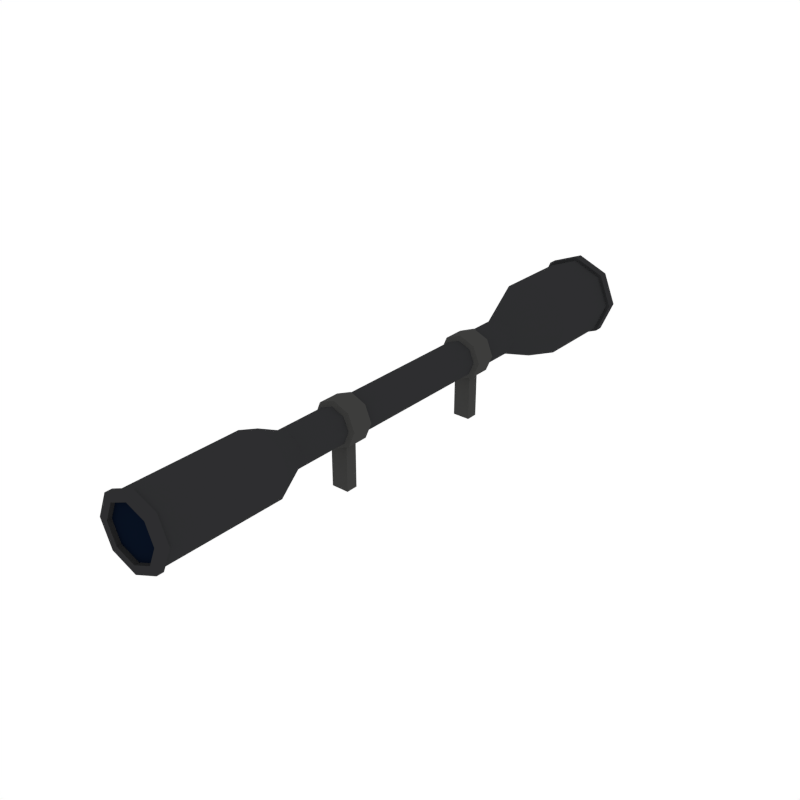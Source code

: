 # Source: model.blend  (saved by Blender 5.2.45; exported with 4.5.12 LTS)
import bpy
from mathutils import Matrix  # noqa: F401  (used for matrix-valued properties, if any)

bpy.ops.wm.read_factory_settings(use_empty=True)
scene = bpy.context.scene
scene.name = 'Scene'

# ---- collections
col_scope_1 = bpy.data.collections.new('scope-1'); scene.collection.children.link(col_scope_1)

# ---- materials (node trees are filled in below, after node groups)
mat_black = bpy.data.materials.new('Black')
mat_black.alpha_threshold = 0.0
mat_black.use_backface_culling_lightprobe_volume = False
mat_black.diffuse_color = (0.02697, 0.02748, 0.0291, 1.0)
mat_black.roughness = 0.5
mat_darkmetal = bpy.data.materials.new('DarkMetal')
mat_darkmetal.alpha_threshold = 0.0
mat_darkmetal.use_backface_culling_lightprobe_volume = False
mat_darkmetal.diffuse_color = (0.047, 0.04696, 0.04579, 1.0)
mat_darkmetal.roughness = 0.5
mat_glass = bpy.data.materials.new('Glass')
mat_glass.alpha_threshold = 0.0
mat_glass.use_backface_culling_lightprobe_volume = False
mat_glass.diffuse_color = (0.002634, 0.005688, 0.01463, 1.0)
mat_glass.roughness = 0.5

# ---- material node trees
mat_black.use_nodes = True; mat_black.node_tree.nodes.clear()
_N = mat_black.node_tree.nodes; _L = mat_black.node_tree.links
n0 = _N.new('NodeFrame'); n0.name = 'Frame'; n0.location = (0, 0)
n0.label = 'Versioning: Use Nodes was removed'
n0.width = 160
n1 = _N.new('ShaderNodeOutputMaterial'); n1.name = 'Material Output'; n1.location = (480, 0)
n1.target = 'EEVEE'
n2 = _N.new('ShaderNodeBsdfPrincipled'); n2.name = 'Principled BSDF'; n2.location = (0, 0)
n2.subsurface_method = 'BURLEY'
n2.inputs[0].default_value = (0.02697, 0.02748, 0.0291, 1.0)
n2.inputs[10].default_value = 0.005
n3 = _N.new('ShaderNodeOutputMaterial'); n3.name = 'Material Output.001'; n3.location = (480, 0)
n3.target = 'CYCLES'
n4 = _N.new('ShaderNodeBsdfDiffuse'); n4.name = 'Diffuse BSDF'; n4.location = (0, 0)
n4.width = 160
n4.inputs[0].default_value = (0.02697, 0.02748, 0.0291, 1.0)
n1.parent = n0
n2.parent = n0
n3.parent = n0
n4.parent = n0
_L.new(n2.outputs[0], n1.inputs[0])
_L.new(n4.outputs[0], n3.inputs[0])
n1.is_active_output = True
mat_darkmetal.use_nodes = True; mat_darkmetal.node_tree.nodes.clear()
_N = mat_darkmetal.node_tree.nodes; _L = mat_darkmetal.node_tree.links
n0 = _N.new('NodeFrame'); n0.name = 'Frame'; n0.location = (0, 0)
n0.label = 'Versioning: Use Nodes was removed'
n0.width = 160
n1 = _N.new('ShaderNodeOutputMaterial'); n1.name = 'Material Output'; n1.location = (480, 0)
n1.target = 'EEVEE'
n2 = _N.new('ShaderNodeBsdfPrincipled'); n2.name = 'Principled BSDF'; n2.location = (0, 0)
n2.subsurface_method = 'BURLEY'
n2.inputs[0].default_value = (0.047, 0.04696, 0.04579, 1.0)
n2.inputs[10].default_value = 0.005
n3 = _N.new('ShaderNodeOutputMaterial'); n3.name = 'Material Output.001'; n3.location = (480, 0)
n3.target = 'CYCLES'
n4 = _N.new('ShaderNodeBsdfDiffuse'); n4.name = 'Diffuse BSDF'; n4.location = (0, 0)
n4.width = 160
n4.inputs[0].default_value = (0.047, 0.04696, 0.04579, 1.0)
n1.parent = n0
n2.parent = n0
n3.parent = n0
n4.parent = n0
_L.new(n2.outputs[0], n1.inputs[0])
_L.new(n4.outputs[0], n3.inputs[0])
n1.is_active_output = True
mat_glass.use_nodes = True; mat_glass.node_tree.nodes.clear()
_N = mat_glass.node_tree.nodes; _L = mat_glass.node_tree.links
n0 = _N.new('NodeFrame'); n0.name = 'Frame'; n0.location = (0, 0)
n0.label = 'Versioning: Use Nodes was removed'
n0.width = 160
n1 = _N.new('ShaderNodeOutputMaterial'); n1.name = 'Material Output'; n1.location = (480, 0)
n1.target = 'EEVEE'
n2 = _N.new('ShaderNodeBsdfPrincipled'); n2.name = 'Principled BSDF'; n2.location = (0, 0)
n2.subsurface_method = 'BURLEY'
n2.inputs[0].default_value = (0.002634, 0.005688, 0.01463, 1.0)
n2.inputs[10].default_value = 0.005
n3 = _N.new('ShaderNodeOutputMaterial'); n3.name = 'Material Output.001'; n3.location = (480, 0)
n3.target = 'CYCLES'
n4 = _N.new('ShaderNodeBsdfDiffuse'); n4.name = 'Diffuse BSDF'; n4.location = (0, 0)
n4.width = 160
n4.inputs[0].default_value = (0.002634, 0.005688, 0.01463, 1.0)
n1.parent = n0
n2.parent = n0
n3.parent = n0
n4.parent = n0
_L.new(n2.outputs[0], n1.inputs[0])
_L.new(n4.outputs[0], n3.inputs[0])
n1.is_active_output = True

# ---- world
world_world = bpy.data.worlds.new('World'); scene.world = world_world
world_world.use_nodes = True; world_world.node_tree.nodes.clear()
_N = world_world.node_tree.nodes; _L = world_world.node_tree.links
n0 = _N.new('ShaderNodeOutputWorld'); n0.name = 'World Output'; n0.location = (280, 0)
n1 = _N.new('ShaderNodeBackground'); n1.name = 'Background'; n1.location = (0, 0)
n1.inputs[0].default_value = (1.0, 1.0, 1.0, 1.0)
n2 = _N.new('NodeFrame'); n2.name = 'Frame'; n2.location = (0, 0)
n2.label = 'Versioning: Use Nodes was removed'
n2.width = 160
n0.parent = n2
n1.parent = n2
_L.new(n1.outputs[0], n0.inputs[0])
n0.is_active_output = True
world_world.color = (1.0, 1.0, 1.0)
world_world.use_sun_shadow = False
world_world.sun_shadow_jitter_overblur = 0.0
world_world.cycles.sampling_method = 'NONE'
world_world.cycles.sample_map_resolution = 256

# ---- meshes
me_scope_1 = bpy.data.meshes.new('scope-1')
me_scope_1.from_pydata([(-0.01626, -0.08625, 0.005307), (-0.0115, -0.08625, -0.006188), (4.331e-08, -0.08625, -0.01095), (0.0115, -0.08625, -0.006188), (0.01626, -0.08625, 0.005307), (0.0115, -0.08625, 0.0168), (4.24e-08, -0.08625, 0.02156), (-0.0115, -0.08625, 0.0168), (-0.009029, -0.07167, 0.005307), (-0.006385, -0.07167, -0.001078), (4.323e-08, -0.07167, -0.003722), (0.006385, -0.07167, -0.001078), (0.009029, -0.07167, 0.005307), (0.006385, -0.07167, 0.01169), (4.273e-08, -0.07167, 0.01434), (-0.006385, -0.07167, 0.01169), (4.323e-08, -0.04423, -0.003722), (-0.006385, -0.04423, -0.001078), (-0.006385, -0.04423, 0.01169), (4.273e-08, -0.04423, 0.01434), (0.006385, -0.04423, 0.01169), (0.009029, -0.04423, 0.005307), (0.006385, -0.04423, -0.001078), (-0.009029, -0.04423, 0.005307), (-0.006385, -0.0315, -0.001078), (4.273e-08, -0.0315, 0.01434), (0.009029, -0.0315, 0.005307), (-0.009029, -0.0315, 0.005307), (4.323e-08, -0.0315, -0.003722), (-0.006385, -0.0315, 0.01169), (0.006385, -0.0315, 0.01169), (0.006385, -0.0315, -0.001078), (4.331e-08, -0.03249, -0.006031), (4.331e-08, -0.04324, -0.006031), (-0.008017, -0.03249, 0.01332), (-0.008017, -0.04324, 0.01332), (0.008017, -0.03249, 0.01332), (0.008017, -0.04324, 0.01332), (0.008017, -0.03249, -0.00271), (0.008017, -0.04324, -0.00271), (0.01134, -0.04324, 0.005307), (4.268e-08, -0.04324, 0.01664), (-0.01134, -0.04324, 0.005307), (-0.008017, -0.04324, -0.00271), (-0.008017, -0.03249, -0.00271), (4.268e-08, -0.03249, 0.01664), (0.01134, -0.03249, 0.005307), (-0.01134, -0.03249, 0.005307), (4.338e-08, -0.03494, -0.006089), (4.338e-08, -0.04079, -0.006089), (0.004361, -0.03494, -0.004283), (0.004361, -0.04079, -0.004283), (-0.004361, -0.04079, -0.004283), (-0.004361, -0.03494, -0.004283), (4.338e-08, -0.03494, -0.0274), (4.338e-08, -0.04079, -0.0274), (0.004361, -0.03494, -0.0274), (0.004361, -0.04079, -0.0274), (-0.004361, -0.04079, -0.0274), (-0.004361, -0.03494, -0.0274), (-0.02049, 0.1048, 0.005307), (-0.01449, 0.1048, -0.009184), (2.089e-08, 0.1048, -0.01519), (0.01449, 0.1048, -0.009184), (0.02049, 0.1048, 0.005307), (0.01449, 0.1048, 0.0198), (1.975e-08, 0.1048, 0.0258), (-0.01449, 0.1048, 0.0198), (-0.02049, 0.15, 0.005307), (-0.01449, 0.15, -0.009184), (-6.696e-10, 0.15, -0.01519), (0.01449, 0.15, -0.009184), (0.02049, 0.15, 0.005307), (0.01449, 0.15, 0.0198), (-1.81e-09, 0.15, 0.0258), (-0.01449, 0.15, 0.0198), (-0.009029, 0.07616, 0.005307), (-0.006385, 0.07616, -0.001078), (2.243e-08, 0.07616, -0.003722), (0.006385, 0.07616, -0.001078), (0.009029, 0.07616, 0.005307), (0.006385, 0.07616, 0.01169), (2.193e-08, 0.07616, 0.01434), (-0.006385, 0.07616, 0.01169), (2.979e-08, 0.056, -0.003722), (-0.006385, 0.056, -0.001078), (-0.006385, 0.056, 0.01169), (2.929e-08, 0.056, 0.01434), (0.006385, 0.056, 0.01169), (0.009029, 0.056, 0.005307), (0.006385, 0.056, -0.001078), (-0.009029, 0.056, 0.005307), (-0.006385, 0.04327, -0.001078), (3.27e-08, 0.04327, 0.01434), (0.009029, 0.04327, 0.005307), (-0.009029, 0.04327, 0.005307), (3.32e-08, 0.04327, -0.003722), (-0.006385, 0.04327, 0.01169), (0.006385, 0.04327, 0.01169), (0.006385, 0.04327, -0.001078), (3.302e-08, 0.04426, -0.006031), (3.014e-08, 0.05501, -0.006031), (-0.008017, 0.04426, 0.01332), (-0.008017, 0.05501, 0.01332), (0.008017, 0.04426, 0.01332), (0.008017, 0.05501, 0.01332), (0.008017, 0.04426, -0.00271), (0.008017, 0.05501, -0.00271), (0.01134, 0.05501, 0.005307), (2.951e-08, 0.05501, 0.01664), (-0.01134, 0.05501, 0.005307), (-0.008017, 0.05501, -0.00271), (-0.008017, 0.04426, -0.00271), (3.239e-08, 0.04426, 0.01664), (0.01134, 0.04426, 0.005307), (-0.01134, 0.04426, 0.005307), (3.243e-08, 0.04671, -0.006089), (3.086e-08, 0.05256, -0.006089), (0.004361, 0.04671, -0.004283), (0.004361, 0.05256, -0.004283), (-0.004361, 0.05256, -0.004283), (-0.004361, 0.04671, -0.004283), (3.243e-08, 0.04671, -0.0274), (3.086e-08, 0.05256, -0.0274), (0.004361, 0.04671, -0.0274), (0.004361, 0.05256, -0.0274), (-0.004361, 0.05256, -0.0274), (-0.004361, 0.04671, -0.0274), (-0.01787, 0.15, 0.005307), (-0.01263, 0.15, -0.007328), (-6.398e-10, 0.15, -0.01256), (0.01263, 0.15, -0.007328), (0.01787, 0.15, 0.005307), (0.01263, 0.15, 0.01794), (-1.634e-09, 0.15, 0.02317), (-0.01263, 0.15, 0.01794), (-0.01787, 0.146, 0.005307), (-0.01263, 0.146, -0.007328), (-6.398e-10, 0.146, -0.01256), (0.01263, 0.146, -0.007328), (0.01787, 0.146, 0.005307), (0.01263, 0.146, 0.01794), (-1.634e-09, 0.146, 0.02317), (-0.01263, 0.146, 0.01794), (-0.0134, -0.15, 0.005307), (-0.009472, -0.15, -0.004165), (4.307e-08, -0.15, -0.008089), (0.009472, -0.15, -0.004165), (0.0134, -0.15, 0.005307), (0.009472, -0.15, 0.01478), (4.232e-08, -0.15, 0.0187), (-0.009472, -0.15, 0.01478), (-0.0134, -0.1478, 0.005307), (-0.009472, -0.1478, -0.004165), (4.307e-08, -0.1478, -0.008089), (0.009472, -0.1478, -0.004165), (0.0134, -0.1478, 0.005307), (0.009472, -0.1478, 0.01478), (4.232e-08, -0.1478, 0.0187), (-0.009472, -0.1478, 0.01478), (-0.01449, 0.1454, 0.0198), (3.887e-10, 0.1454, 0.0258), (0.01449, 0.1454, 0.0198), (0.02049, 0.1454, 0.005307), (0.01449, 0.1454, -0.009184), (1.529e-09, 0.1454, -0.01519), (-0.01449, 0.1454, -0.009184), (-0.02049, 0.1454, 0.005307), (-0.02209, 0.15, 0.005307), (-0.01562, 0.15, -0.01031), (-7.117e-10, 0.15, -0.01678), (0.01562, 0.15, -0.01031), (0.02209, 0.15, 0.005307), (0.01562, 0.15, 0.02093), (-1.941e-09, 0.15, 0.0274), (-0.01562, 0.15, 0.02093), (-0.01562, 0.1454, 0.02093), (0.01562, 0.1454, 0.02093), (0.01562, 0.1454, -0.01031), (-0.01562, 0.1454, -0.01031), (4.289e-10, 0.1454, 0.0274), (0.02209, 0.1454, 0.005307), (1.658e-09, 0.1454, -0.01678), (-0.02209, 0.1454, 0.005307), (-0.0115, -0.1465, 0.0168), (4.24e-08, -0.1465, 0.02156), (0.0115, -0.1465, 0.0168), (0.01626, -0.1465, 0.005307), (0.0115, -0.1465, -0.006188), (4.331e-08, -0.1465, -0.01095), (-0.0115, -0.1465, -0.006188), (-0.01626, -0.1465, 0.005307), (-0.01772, -0.1499, 0.005307), (-0.01253, -0.1499, -0.007221), (4.345e-08, -0.1499, -0.01241), (0.01253, -0.1499, -0.007221), (0.01772, -0.1499, 0.005307), (0.01253, -0.1499, 0.01783), (4.246e-08, -0.1499, 0.02302), (-0.01253, -0.1499, 0.01783), (-0.01253, -0.1465, 0.01783), (0.01253, -0.1465, 0.01783), (0.01253, -0.1465, -0.007221), (-0.01253, -0.1465, -0.007221), (4.246e-08, -0.1465, 0.02302), (0.01772, -0.1465, 0.005307), (4.345e-08, -0.1465, -0.01241), (-0.01772, -0.1465, 0.005307)], [], [(188, 187, 205, 202), (190, 189, 206, 203), (185, 184, 200, 204), (187, 186, 201, 205), (4, 3, 11, 12), (2, 1, 9, 10), (7, 6, 14, 15), (5, 4, 12, 13), (3, 2, 10, 11), (1, 0, 8, 9), (0, 7, 15, 8), (6, 5, 13, 14), (12, 11, 22, 21), (14, 13, 20, 19), (8, 15, 18, 23), (9, 8, 23, 17), (11, 10, 16, 22), (13, 12, 21, 20), (15, 14, 19, 18), (10, 9, 17, 16), (30, 25, 45, 36), (23, 18, 35, 42), (31, 26, 46, 38), (19, 20, 37, 41), (24, 28, 32, 44), (21, 22, 39, 40), (25, 29, 34, 45), (16, 17, 43, 33), (40, 39, 38, 46), (41, 37, 36, 45), (42, 35, 34, 47), (43, 42, 47, 44), (32, 38, 50, 48), (37, 40, 46, 36), (35, 41, 45, 34), (33, 43, 52, 49), (17, 23, 42, 43), (29, 27, 47, 34), (22, 16, 33, 39), (27, 24, 44, 47), (20, 21, 40, 37), (28, 31, 38, 32), (18, 19, 41, 35), (26, 30, 36, 46), (49, 52, 58, 55), (48, 50, 56, 54), (38, 39, 51, 50), (44, 32, 48, 53), (43, 44, 53, 52), (39, 33, 49, 51), (57, 55, 54, 56), (55, 58, 59, 54), (50, 51, 57, 56), (53, 48, 54, 59), (52, 53, 59, 58), (51, 49, 55, 57), (97, 29, 25, 93), (98, 30, 26, 94), (99, 31, 28, 96), (92, 24, 27, 95), (95, 27, 29, 97), (93, 25, 30, 98), (94, 26, 31, 99), (162, 163, 181, 177), (74, 75, 175, 174), (164, 165, 182, 178), (73, 74, 174, 173), (166, 167, 183, 179), (72, 73, 173, 172), (167, 160, 176, 183), (71, 72, 172, 171), (64, 80, 79, 63), (62, 78, 77, 61), (67, 83, 82, 66), (65, 81, 80, 64), (63, 79, 78, 62), (61, 77, 76, 60), (60, 76, 83, 67), (66, 82, 81, 65), (71, 70, 130, 131), (80, 89, 90, 79), (82, 87, 88, 81), (76, 91, 86, 83), (77, 85, 91, 76), (79, 90, 84, 78), (81, 88, 89, 80), (83, 86, 87, 82), (78, 84, 85, 77), (98, 104, 113, 93), (91, 110, 103, 86), (99, 106, 114, 94), (87, 109, 105, 88), (92, 112, 100, 96), (89, 108, 107, 90), (93, 113, 102, 97), (84, 101, 111, 85), (108, 114, 106, 107), (109, 113, 104, 105), (110, 115, 102, 103), (111, 112, 115, 110), (100, 116, 118, 106), (105, 104, 114, 108), (103, 102, 113, 109), (101, 117, 120, 111), (85, 111, 110, 91), (97, 102, 115, 95), (90, 107, 101, 84), (95, 115, 112, 92), (88, 105, 108, 89), (96, 100, 106, 99), (86, 103, 109, 87), (94, 114, 104, 98), (117, 123, 126, 120), (116, 122, 124, 118), (106, 118, 119, 107), (112, 121, 116, 100), (111, 120, 121, 112), (107, 119, 117, 101), (125, 124, 122, 123), (123, 122, 127, 126), (118, 124, 125, 119), (121, 127, 122, 116), (120, 126, 127, 121), (119, 125, 123, 117), (96, 28, 24, 92), (135, 134, 142, 143), (69, 68, 128, 129), (68, 75, 135, 128), (74, 73, 133, 134), (72, 71, 131, 132), (70, 69, 129, 130), (75, 74, 134, 135), (73, 72, 132, 133), (136, 143, 142, 141, 140, 139, 138, 137), (133, 132, 140, 141), (131, 130, 138, 139), (129, 128, 136, 137), (128, 135, 143, 136), (134, 133, 141, 142), (132, 131, 139, 140), (130, 129, 137, 138), (151, 144, 152, 159), (150, 198, 199, 151), (148, 196, 197, 149), (146, 194, 195, 147), (151, 199, 192, 144), (149, 197, 198, 150), (147, 195, 196, 148), (145, 193, 194, 146), (152, 153, 154, 155, 156, 157, 158, 159), (149, 150, 158, 157), (147, 148, 156, 155), (145, 146, 154, 153), (150, 151, 159, 158), (148, 149, 157, 156), (146, 147, 155, 154), (144, 145, 153, 152), (61, 166, 165, 62), (63, 164, 163, 64), (65, 162, 161, 66), (67, 160, 167, 60), (60, 167, 166, 61), (62, 165, 164, 63), (64, 163, 162, 65), (66, 161, 160, 67), (180, 174, 175, 176), (181, 172, 173, 177), (182, 170, 171, 178), (183, 168, 169, 179), (176, 175, 168, 183), (177, 173, 174, 180), (178, 171, 172, 181), (179, 169, 170, 182), (75, 68, 168, 175), (160, 161, 180, 176), (68, 69, 169, 168), (165, 166, 179, 182), (69, 70, 170, 169), (163, 164, 178, 181), (70, 71, 171, 170), (161, 162, 177, 180), (1, 2, 189, 190), (3, 4, 187, 188), (5, 6, 185, 186), (7, 0, 191, 184), (0, 1, 190, 191), (2, 3, 188, 189), (4, 5, 186, 187), (6, 7, 184, 185), (204, 200, 199, 198), (205, 201, 197, 196), (206, 202, 195, 194), (207, 203, 193, 192), (200, 207, 192, 199), (201, 204, 198, 197), (202, 205, 196, 195), (203, 206, 194, 193), (186, 185, 204, 201), (184, 191, 207, 200), (191, 190, 203, 207), (189, 188, 202, 206), (144, 192, 193, 145)])
me_scope_1.polygons.foreach_set('material_index', [0, 0, 0, 0, 0, 0, 0, 0, 0, 0, 0, 0, 0, 0, 0, 0, 0, 0, 0, 0, 1, 1, 1, 1, 1, 1, 1, 1, 1, 1, 1, 1, 1, 1, 1, 1, 1, 1, 1, 1, 1, 1, 1, 1, 1, 1, 1, 1, 1, 1, 1, 1, 1, 1, 1, 1, 0, 0, 0, 0, 0, 0, 0, 0, 0, 0, 0, 0, 0, 0, 0, 0, 0, 0, 0, 0, 0, 0, 0, 0, 0, 0, 0, 0, 0, 0, 0, 0, 1, 1, 1, 1, 1, 1, 1, 1, 1, 1, 1, 1, 1, 1, 1, 1, 1, 1, 1, 1, 1, 1, 1, 1, 1, 1, 1, 1, 1, 1, 1, 1, 1, 1, 1, 1, 0, 0, 0, 0, 0, 0, 0, 0, 0, 2, 0, 0, 0, 0, 0, 0, 0, 0, 0, 0, 0, 0, 0, 0, 0, 2, 0, 0, 0, 0, 0, 0, 0, 0, 0, 0, 0, 0, 0, 0, 0, 0, 0, 0, 0, 0, 0, 0, 0, 0, 0, 0, 0, 0, 0, 0, 0, 0, 0, 0, 0, 0, 0, 0, 0, 0, 0, 0, 0, 0, 0, 0, 0, 0, 0, 0, 0, 0])
me_scope_1.materials.append(mat_black)
me_scope_1.materials.append(mat_darkmetal)
me_scope_1.materials.append(mat_glass)
me_scope_1.use_remesh_preserve_volume = False
me_scope_1.use_remesh_preserve_attributes = False
me_scope_1.use_mirror_vertex_groups = False
me_scope_1.update()

# ---- objects
ob_scope_1 = bpy.data.objects.new('scope-1', me_scope_1)

# ---- transforms, parenting, visibility, modifiers, constraints
ob_scope_1.location = (0.0, 0.0, 0.0)

# ---- collection membership
col_scope_1.objects.link(ob_scope_1)

# ---- scene / render settings (as saved in the file)
scene.frame_start = 1; scene.frame_end = 250; scene.frame_set(0)
scene.render.engine = 'CYCLES'
scene.render.resolution_x = 1000
scene.render.resolution_y = 1000
scene.render.dither_intensity = 0.0
scene.render.bake_type = 'DISPLACEMENT'
scene.render.bake_bias = 0.0
scene.render.bake_samples = 0
scene.cycles.samples = 200
scene.cycles.sampling_pattern = 'TABULATED_SOBOL'
scene.cycles.light_sampling_threshold = 0.0
scene.cycles.use_adaptive_sampling = False
scene.cycles.use_light_tree = False
scene.cycles.caustics_reflective = False
scene.cycles.caustics_refractive = False
scene.cycles.blur_glossy = 0.0
scene.cycles.max_bounces = 2
scene.cycles.pixel_filter_type = 'GAUSSIAN'
scene.cycles.sample_clamp_indirect = 0.0
scene.eevee.fast_gi_thickness_near = 0.1
scene.eevee.fast_gi_thickness_far = 0.0
scene.view_settings.view_transform = 'Standard'
bpy.context.view_layer.update()

# ---- added for rendering (the .blend has no active camera): camera
cam_auto = bpy.data.cameras.new('AutoCamera')
cam_auto.lens = 50.0
cam_auto.sensor_width = 36.0
cam_auto.clip_end = 1000.0
ob_auto_camera = bpy.data.objects.new('AutoCamera', cam_auto)
scene.collection.objects.link(ob_auto_camera)
ob_auto_camera.location = (0.285104, -0.342125, 0.228083)
ob_auto_camera.rotation_euler = (1.09748, -7.21219e-08, 0.694738)
scene.camera = ob_auto_camera
bpy.context.view_layer.update()
